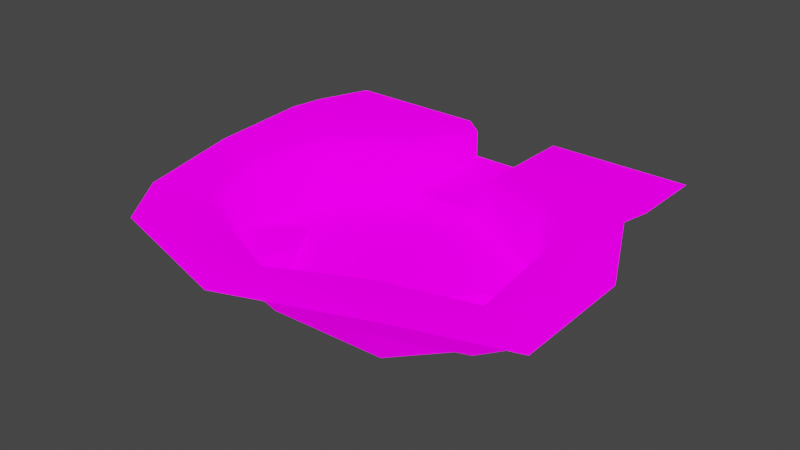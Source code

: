 # Source: Boundry1.blend  (saved by Blender 3.1.7; exported with 4.5.12 LTS)
import bpy
from mathutils import Matrix  # noqa: F401  (used for matrix-valued properties, if any)

bpy.ops.wm.read_factory_settings(use_empty=True)
scene = bpy.context.scene
scene.name = 'Scene'

# ---- collections
col_collection = bpy.data.collections.new('Collection'); scene.collection.children.link(col_collection)

# ---- images (referenced by path relative to the original .blend; pixels are not part of the script)
import os
ASSET_DIR = os.environ.get("B2B_ASSET_DIR", "")  # directory of the original .blend (textures are referenced by path, not embedded)
HERE = os.path.dirname(os.path.abspath(__file__))  # packed textures are extracted next to this script under _unpacked/

def load_image(name, relpath, width, height, colorspace="sRGB"):
    """Load a texture the original file referenced (path relative to the .blend, or extracted next to this script)."""
    p = next((c for c in (os.path.join(HERE, relpath), os.path.join(ASSET_DIR, relpath)) if relpath and os.path.exists(c)), "")
    if p:
        img = bpy.data.images.load(p, check_existing=True)
        img.name = name
    else:  # same state as the original file: an image datablock whose file is absent (Cycles renders it pink)
        img = bpy.data.images.new(name, width, height)
        img.source = "FILE"
        img.filepath = "//" + (relpath or name)
    img.colorspace_settings.name = colorspace
    return img
img_blackandwhite_png = load_image('BlackAndWhite.png', 'BlackAndWhite.png', 1024, 1024, 'sRGB')
img_blackandwhite_png_001 = load_image('BlackAndWhite.png.001', 'BlackAndWhite.png', 1024, 1024, 'sRGB')

# ---- materials (node trees are filled in below, after node groups)
mat_pinetree = bpy.data.materials.new('PineTree')
mat_pinetree.alpha_threshold = 0.0
mat_pinetree.use_backface_culling = True
mat_pinetree.use_transparent_shadow = False
mat_pinetree.line_color = (0.0, 0.0, 0.0, 1.0)
mat_pinetree_001 = bpy.data.materials.new('PineTree.001')
mat_pinetree_001.alpha_threshold = 0.0
mat_pinetree_001.use_backface_culling = True
mat_pinetree_001.use_transparent_shadow = False
mat_pinetree_001.line_color = (0.0, 0.0, 0.0, 1.0)
mat_dotmap = bpy.data.materials.new('Dotmap')
mat_dotmap.alpha_threshold = 0.0
mat_dotmap.use_backface_culling = True
mat_dotmap.use_transparent_shadow = False
mat_dotmap.line_color = (0.0, 0.0, 0.0, 1.0)

# ---- material node trees
mat_pinetree.use_nodes = True; mat_pinetree.node_tree.nodes.clear()
_N = mat_pinetree.node_tree.nodes; _L = mat_pinetree.node_tree.links
n0 = _N.new('ShaderNodeOutputMaterial'); n0.name = 'Material Output'; n0.location = (300, 300)
n1 = _N.new('ShaderNodeBsdfPrincipled'); n1.name = 'Principled BSDF'; n1.location = (10, 300)
n1.distribution = 'GGX'
n1.subsurface_method = 'RANDOM_WALK_SKIN'
n1.inputs[2].default_value = 0.4
n1.inputs[3].default_value = 1.45
n1.inputs[13].default_value = 0.0
n1.inputs[28].default_value = 1.0
n2 = _N.new('ShaderNodeTexImage'); n2.name = 'Image Texture'; n2.location = (-411, 269)
n2.image = img_blackandwhite_png
n2.interpolation = 'Closest'
_L.new(n1.outputs[0], n0.inputs[0])
_L.new(n2.outputs[0], n1.inputs[0])
_L.new(n2.outputs[0], n1.inputs[27])
n0.is_active_output = True
mat_pinetree_001.use_nodes = True; mat_pinetree_001.node_tree.nodes.clear()
_N = mat_pinetree_001.node_tree.nodes; _L = mat_pinetree_001.node_tree.links
n0 = _N.new('ShaderNodeOutputMaterial'); n0.name = 'Material Output'; n0.location = (300, 300)
n1 = _N.new('ShaderNodeBsdfPrincipled'); n1.name = 'Principled BSDF'; n1.location = (10, 300)
n1.distribution = 'GGX'
n1.subsurface_method = 'RANDOM_WALK_SKIN'
n1.inputs[2].default_value = 0.4
n1.inputs[3].default_value = 1.45
n1.inputs[13].default_value = 0.0
n1.inputs[28].default_value = 1.0
n2 = _N.new('ShaderNodeTexImage'); n2.name = 'Image Texture'; n2.location = (-411, 269)
n2.image = img_blackandwhite_png
n2.interpolation = 'Closest'
_L.new(n1.outputs[0], n0.inputs[0])
_L.new(n2.outputs[0], n1.inputs[0])
_L.new(n2.outputs[0], n1.inputs[27])
n0.is_active_output = True
mat_dotmap.use_nodes = True; mat_dotmap.node_tree.nodes.clear()
_N = mat_dotmap.node_tree.nodes; _L = mat_dotmap.node_tree.links
n0 = _N.new('ShaderNodeOutputMaterial'); n0.name = 'Material Output'; n0.location = (300, 300)
n1 = _N.new('ShaderNodeBsdfPrincipled'); n1.name = 'Principled BSDF'; n1.location = (10, 300)
n1.distribution = 'GGX'
n1.subsurface_method = 'RANDOM_WALK_SKIN'
n1.inputs[2].default_value = 0.4
n1.inputs[3].default_value = 1.45
n1.inputs[13].default_value = 0.0
n1.inputs[28].default_value = 1.0
n2 = _N.new('ShaderNodeTexImage'); n2.name = 'Image Texture'; n2.location = (-411, 269)
n2.image = img_blackandwhite_png_001
n2.interpolation = 'Closest'
_L.new(n1.outputs[0], n0.inputs[0])
_L.new(n2.outputs[0], n1.inputs[0])
_L.new(n2.outputs[0], n1.inputs[27])
n0.is_active_output = True

# ---- world
world_world = bpy.data.worlds.new('World'); scene.world = world_world
world_world.use_nodes = True; world_world.node_tree.nodes.clear()
_N = world_world.node_tree.nodes; _L = world_world.node_tree.links
n0 = _N.new('ShaderNodeOutputWorld'); n0.name = 'World Output'; n0.location = (300, 300)
n1 = _N.new('ShaderNodeBackground'); n1.name = 'Background'; n1.location = (10, 300)
n1.inputs[0].default_value = (0.05088, 0.05088, 0.05088, 1.0)
_L.new(n1.outputs[0], n0.inputs[0])
n0.is_active_output = True
world_world.color = (0.05088, 0.05088, 0.05088)
world_world.use_sun_shadow = False
world_world.sun_shadow_jitter_overblur = 0.0

# ---- meshes
me_cube = bpy.data.meshes.new('Cube')
me_cube.from_pydata([(0.2671, -17.14, 0.0), (4.605, 9.25, 0.0), (4.692, 10.27, 4.656), (13.92, 6.176, 5.38), (20.31, -2.109, 7.445), (19.3, -11.27, 4.656), (0.2671, -19.06, 5.64), (5.771, 11.22, 5.64), (14.67, 6.914, 6.365), (21.46, -1.838, 8.43), (20.29, -11.55, 5.64), (13.85, -18.35, 8.83), (0.0, -24.94, 5.64), (22.03, 12.81, 5.64), (22.03, 8.332, 6.365), (27.44, -2.697, 6.365), (27.17, -15.45, 5.64), (19.29, -22.8, 8.83), (4.692, 21.25, 4.656), (5.771, 21.25, 5.64), (0.0, 21.25, 1.469), (22.03, 21.25, 5.64), (0.0, 5.904, 0.0), (0.2671, -4.809, 0.0), (0.2671, -10.96, 0.0), (-7.048, -15.08, 0.0), (-13.36, -11.27, 4.656), (-7.386, -15.89, 6.454), (-5.771, 11.22, 6.905), (-13.36, 5.095, 7.268), (-16.18, -4.246, 6.697), (-14.34, -11.55, 5.64), (-7.901, -16.63, 7.439), (-22.03, 12.81, 6.905), (-22.03, 8.332, 7.268), (-22.03, -2.697, 6.697), (-20.82, -13.72, 5.64), (-13.08, -22.4, 7.439), (-5.771, 21.25, 5.64), (-4.648, 21.25, 1.469), (-22.03, 21.25, 5.64), (-12.75, -11.09, 1.91), (-4.188, -10.96, 2.049), (-6.203, -7.47, 2.049), (1.848, 8.203, 0.0), (-1.848, 8.203, 2.235e-08), (1.85, 8.708, 1.469), (-1.85, 8.708, 1.469), (-12.6, 4.357, 6.283), (-4.692, 10.27, 5.92), (13.16, 5.382, 0.0), (20.43, -2.214, 0.0), (18.27, -10.96, 0.0), (12.99, -16.8, 0.0), (0.2671, -18.13, 4.656), (13.33, -17.6, 7.845), (4.648, 9.76, 1.469), (4.648, 21.25, 1.469), (-4.605, 9.25, 0.0), (-11.85, 3.563, 0.0), (-13.77, -4.809, 0.0), (-15.03, -4.517, 5.712), (-4.692, 21.25, 4.656), (-4.648, 9.76, 1.469), (-7.199, -15.44, 2.08), (-6.203, -7.47, 0.0), (-9.104, -2.535, 0.0), (-4.188, -10.96, 0.0), (13.35, -2.54, 0.0), (9.852, -6.602, 0.0), (11.47, -10.17, 0.0), (17.05, -0.9538, 0.0), (17.73, -9.794, -1.336), (19.42, -2.95, -1.336), (16.77, -1.964, -1.336), (10.99, -6.655, -1.336), (13.87, -3.205, -1.336), (11.97, -9.289, -1.336), (15.6, -6.437, -1.336), (13.81, -12.25, 0.0), (13.84, -11.15, -1.336), (20.92, -6.666, 0.0), (20.14, -6.444, -1.336)], [], [(55, 54, 6, 11), (4, 5, 10, 9), (5, 55, 11, 10), (3, 4, 9, 8), (11, 17, 16, 10), (9, 15, 14, 8), (6, 12, 17, 11), (10, 16, 15, 9), (8, 14, 13, 7), (2, 3, 8, 7), (7, 19, 18, 2), (47, 20, 39, 63), (50, 1, 44, 22), (13, 21, 19, 7), (79, 80, 77, 70), (59, 22, 45, 58), (0, 79, 70, 24), (27, 32, 6, 54), (61, 30, 31, 26), (26, 31, 32, 27), (48, 29, 30, 61), (32, 31, 36, 37), (30, 29, 34, 35), (6, 32, 37, 12), (31, 30, 35, 36), (29, 28, 33, 34), (49, 28, 29, 48), (28, 49, 62, 38), (33, 28, 38, 40), (20, 46, 56, 57), (24, 67, 25, 0), (24, 23, 65, 67), (22, 66, 23), (60, 66, 59), (41, 64, 42, 43), (60, 41, 43, 66), (65, 23, 66), (59, 66, 22), (44, 45, 22), (47, 46, 20), (53, 55, 5, 52), (51, 4, 3, 50), (0, 54, 55, 53), (52, 5, 81), (50, 3, 2, 56), (56, 2, 18, 57), (56, 1, 50), (60, 59, 48, 61), (0, 25, 64), (59, 63, 49, 48), (63, 39, 62, 49), (46, 44, 1, 56), (63, 59, 58), (41, 60, 61, 26), (64, 41, 26, 27), (64, 27, 54, 0), (42, 64, 25, 67), (43, 42, 67, 65), (43, 65, 66), (44, 46, 47, 45), (47, 63, 58, 45), (50, 22, 68, 71), (51, 50, 71), (22, 23, 69, 68), (24, 70, 69, 23), (53, 79, 0), (77, 78, 75), (69, 75, 76, 68), (51, 73, 82, 81), (68, 76, 74, 71), (71, 74, 73, 51), (70, 77, 75, 69), (74, 78, 73), (72, 78, 80), (75, 78, 76), (73, 78, 82), (76, 78, 74), (52, 72, 80, 79), (52, 79, 53), (80, 78, 77), (81, 5, 4, 51), (81, 82, 72, 52), (82, 78, 72)])
me_cube.polygons.foreach_set('use_smooth', [True] * 83)
me_cube.polygons.foreach_set('material_index', [1, 1, 1, 1, 1, 1, 1, 1, 1, 1, 1, 1, 1, 1, 0, 1, 1, 1, 1, 1, 1, 1, 1, 1, 1, 1, 1, 1, 1, 1, 1, 1, 1, 1, 1, 1, 1, 1, 1, 1, 0, 0, 0, 0, 0, 0, 0, 0, 0, 0, 0, 0, 0, 0, 0, 0, 0, 0, 0, 0, 0, 1, 0, 1, 1, 1, 0, 0, 0, 0, 0, 0, 0, 0, 0, 0, 0, 0, 1, 0, 0, 0, 0])
_uv = me_cube.uv_layers.new(name='UVMap')
_uv.uv.foreach_set('vector', [0.2415, 0.6632, 0.2287, 0.7495, 0.2177, 0.7503, 0.2321, 0.6578, 0.3359, 0.6018, 0.2729, 0.6223, 0.2679, 0.6122, 0.3369, 0.5894, 0.2729, 0.6223, 0.2415, 0.6632, 0.2321, 0.6578, 0.2679, 0.6122, 0.4023, 0.6387, 0.3359, 0.6018, 0.3369, 0.5894, 0.4085, 0.6298, 0.2321, 0.6578, 0.174, 0.6021, 0.1724, 0.5672, 0.2679, 0.6122, 0.3369, 0.5894, 0.3254, 0.5592, 0.4072, 0.5806, 0.4085, 0.6298, 0.2177, 0.7503, 0.1781, 0.7535, 0.174, 0.6021, 0.2321, 0.6578, 0.2679, 0.6122, 0.1724, 0.5672, 0.3254, 0.5592, 0.3369, 0.5894, 0.4085, 0.6298, 0.4072, 0.5806, 0.4364, 0.5735, 0.4481, 0.6748, 0.4423, 0.6849, 0.4023, 0.6387, 0.4085, 0.6298, 0.4481, 0.6748, 0.4481, 0.6748, 0.5125, 0.6748, 0.5126, 0.6866, 0.4423, 0.6849, 0.4221, 0.759, 0.5104, 0.7465, 0.5109, 0.7745, 0.4259, 0.7816, 0.3803, 0.6672, 0.4114, 0.7142, 0.4074, 0.7326, 0.3935, 0.7464, 0.4364, 0.5735, 0.494, 0.5639, 0.5125, 0.6748, 0.4481, 0.6748, 0.2892, 0.675, 0.2989, 0.6734, 0.3067, 0.6807, 0.2999, 0.6875, 0.3738, 0.8155, 0.3935, 0.7464, 0.4075, 0.7597, 0.4115, 0.7773, 0.2667, 0.7456, 0.2892, 0.675, 0.2999, 0.6875, 0.2976, 0.7453, 0.2475, 0.8009, 0.2382, 0.807, 0.2177, 0.7503, 0.2287, 0.7495, 0.3281, 0.8609, 0.3287, 0.873, 0.2765, 0.8541, 0.2817, 0.8431, 0.2817, 0.8431, 0.2765, 0.8541, 0.2382, 0.807, 0.2475, 0.8009, 0.3902, 0.8486, 0.3963, 0.8585, 0.3287, 0.873, 0.3281, 0.8609, 0.2382, 0.807, 0.2765, 0.8541, 0.1779, 0.9057, 0.1794, 0.8699, 0.3287, 0.873, 0.3963, 0.8585, 0.412, 0.9224, 0.3355, 0.9142, 0.2177, 0.7503, 0.2382, 0.807, 0.1794, 0.8699, 0.1781, 0.7535, 0.2765, 0.8541, 0.3287, 0.873, 0.3355, 0.9142, 0.1779, 0.9057, 0.3963, 0.8585, 0.4459, 0.8192, 0.4428, 0.9266, 0.412, 0.9224, 0.44, 0.8086, 0.4459, 0.8192, 0.3963, 0.8585, 0.3902, 0.8486, 0.4459, 0.8192, 0.44, 0.8086, 0.5125, 0.8064, 0.5126, 0.8184, 0.4428, 0.9266, 0.4459, 0.8192, 0.5126, 0.8184, 0.5019, 0.9322, 0.5104, 0.7465, 0.4216, 0.7332, 0.4259, 0.7113, 0.5111, 0.7187, 0.2976, 0.7453, 0.2984, 0.7687, 0.2784, 0.7745, 0.2667, 0.7456, 0.2976, 0.7453, 0.3309, 0.7449, 0.3168, 0.7786, 0.2984, 0.7687, 0.3935, 0.7464, 0.3408, 0.7973, 0.3309, 0.7449, 0.3304, 0.8219, 0.3408, 0.7973, 0.3738, 0.8155, 0.2945, 0.823, 0.2683, 0.7898, 0.2966, 0.7813, 0.3097, 0.7898, 0.3304, 0.8219, 0.2945, 0.823, 0.3097, 0.7898, 0.3408, 0.7973, 0.3168, 0.7786, 0.3309, 0.7449, 0.3408, 0.7973, 0.3738, 0.8155, 0.3408, 0.7973, 0.3935, 0.7464, 0.4074, 0.7326, 0.4075, 0.7597, 0.3935, 0.7464, 0.4221, 0.759, 0.4216, 0.7332, 0.5104, 0.7465, 0.1928, 0.1727, 0.1502, 0.1516, 0.1904, 0.09932, 0.2177, 0.1379, 0.2672, 0.1211, 0.271, 0.07311, 0.3559, 0.1204, 0.3277, 0.1568, 0.1825, 0.257, 0.1338, 0.262, 0.1502, 0.1516, 0.1928, 0.1727, 0.2177, 0.1379, 0.1904, 0.09932, 0.242, 0.1296, 0.3277, 0.1568, 0.3559, 0.1204, 0.407, 0.1795, 0.3861, 0.2132, 0.3861, 0.2132, 0.407, 0.1795, 0.4969, 0.1816, 0.495, 0.2226, 0.3861, 0.2132, 0.3675, 0.2169, 0.3277, 0.1568, 0.264, 0.3546, 0.3195, 0.3464, 0.3404, 0.3887, 0.261, 0.4045, 0.1825, 0.257, 0.1974, 0.294, 0.1846, 0.3136, 0.3195, 0.3464, 0.3861, 0.303, 0.4041, 0.3376, 0.3404, 0.3887, 0.3861, 0.303, 0.4948, 0.294, 0.4968, 0.3347, 0.4041, 0.3376, 0.3806, 0.2411, 0.3624, 0.2404, 0.3675, 0.2169, 0.3861, 0.2132, 0.3861, 0.303, 0.3195, 0.3464, 0.3676, 0.2975, 0.218, 0.356, 0.264, 0.3546, 0.261, 0.4045, 0.2016, 0.3817, 0.1846, 0.3136, 0.218, 0.356, 0.2016, 0.3817, 0.1579, 0.3277, 0.1846, 0.3136, 0.1579, 0.3277, 0.1338, 0.262, 0.1825, 0.257, 0.2207, 0.3026, 0.1846, 0.3136, 0.1974, 0.294, 0.2231, 0.2865, 0.2375, 0.3135, 0.2207, 0.3026, 0.2231, 0.2865, 0.2466, 0.2993, 0.2375, 0.3135, 0.2466, 0.2993, 0.2772, 0.3231, 0.3624, 0.2404, 0.3806, 0.2411, 0.3812, 0.2742, 0.3625, 0.275, 0.3812, 0.2742, 0.3861, 0.303, 0.3676, 0.2975, 0.3625, 0.275, 0.3803, 0.6672, 0.3935, 0.7464, 0.3394, 0.6761, 0.3436, 0.6554, 0.333, 0.6393, 0.3803, 0.6672, 0.3436, 0.6554, 0.3935, 0.7464, 0.3309, 0.7449, 0.3192, 0.6942, 0.3394, 0.6761, 0.2976, 0.7453, 0.2999, 0.6875, 0.3192, 0.6942, 0.3309, 0.7449, 0.2748, 0.6797, 0.2892, 0.675, 0.2667, 0.7456, 0.3067, 0.6807, 0.3172, 0.6654, 0.3178, 0.6836, 0.3192, 0.6942, 0.3178, 0.6836, 0.3308, 0.671, 0.3394, 0.6761, 0.333, 0.6393, 0.3291, 0.6494, 0.316, 0.6536, 0.3133, 0.646, 0.3394, 0.6761, 0.3308, 0.671, 0.3342, 0.6588, 0.3436, 0.6554, 0.3436, 0.6554, 0.3342, 0.6588, 0.3291, 0.6494, 0.333, 0.6393, 0.2999, 0.6875, 0.3067, 0.6807, 0.3178, 0.6836, 0.3192, 0.6942, 0.3342, 0.6588, 0.3172, 0.6654, 0.3291, 0.6494, 0.3035, 0.6577, 0.3172, 0.6654, 0.2989, 0.6734, 0.3178, 0.6836, 0.3172, 0.6654, 0.3308, 0.671, 0.3291, 0.6494, 0.3172, 0.6654, 0.316, 0.6536, 0.3308, 0.671, 0.3172, 0.6654, 0.3342, 0.6588, 0.2942, 0.6524, 0.3035, 0.6577, 0.2989, 0.6734, 0.2892, 0.675, 0.2942, 0.6524, 0.2892, 0.675, 0.2748, 0.6797, 0.2989, 0.6734, 0.3172, 0.6654, 0.3067, 0.6807, 0.242, 0.1296, 0.1904, 0.09932, 0.271, 0.07311, 0.2672, 0.1211, 0.3133, 0.646, 0.316, 0.6536, 0.3035, 0.6577, 0.2942, 0.6524, 0.316, 0.6536, 0.3172, 0.6654, 0.3035, 0.6577])
me_cube.materials.append(mat_pinetree)
me_cube.materials.append(mat_pinetree_001)
me_cube.use_remesh_preserve_volume = False
me_cube.use_remesh_preserve_attributes = False
me_cube.use_mirror_vertex_groups = False
me_cube.update()
me_cube_001 = bpy.data.meshes.new('Cube.001')
me_cube_001.from_pydata([(0.2671, -17.14, 0.02), (4.605, 9.25, 0.02), (0.0, 5.904, 0.02), (9.852, -6.602, 0.02), (0.2671, -10.96, 0.02), (-7.048, -15.08, 0.02), (-12.75, -11.09, 1.93), (-4.188, -10.96, 2.069), (-6.203, -7.47, 2.069), (1.848, 8.203, 0.02), (-1.848, 8.203, 0.02), (13.16, 5.382, 0.02), (20.43, -2.214, 0.02), (18.27, -10.96, 0.02), (12.99, -16.8, 0.02), (-4.605, 9.25, 0.02), (-11.85, 3.563, 0.02), (-13.77, -4.809, 0.02), (-7.199, -15.44, 2.1), (-6.203, -7.47, 0.02), (-9.104, -2.535, 0.02), (-4.188, -10.96, 0.02), (13.35, -2.54, 0.02), (11.47, -10.17, 0.02), (17.05, -0.9538, 0.02), (13.81, -12.25, 0.02), (0.0, 21.25, 1.489), (-4.648, 21.25, 1.489), (1.85, 8.708, 1.489), (-1.85, 8.708, 1.489), (4.648, 9.76, 1.489), (4.648, 21.25, 1.489), (-4.648, 9.76, 1.489)], [], [(11, 1, 9, 2), (16, 2, 10, 15), (0, 25, 23, 4), (4, 21, 5, 0), (4, 3, 19, 21), (2, 20, 3), (17, 20, 16), (6, 18, 7, 8), (17, 6, 8, 20), (19, 3, 20), (16, 20, 2), (9, 10, 2), (11, 2, 22, 24), (12, 11, 24), (2, 3, 22), (4, 23, 3), (14, 25, 0), (13, 25, 14), (29, 26, 27, 32), (26, 28, 30, 31), (29, 28, 26)])
_uv = me_cube_001.uv_layers.new(name='UVMap')
_uv.uv.foreach_set('vector', [0.7449, 0.5881, 0.5271, 0.6876, 0.4569, 0.6607, 0.4099, 0.6015, 0.1082, 0.5413, 0.4099, 0.6015, 0.3628, 0.6607, 0.2926, 0.6876, 0.4167, 0.008807, 0.7615, 0.1347, 0.7017, 0.188, 0.4167, 0.1678, 0.4167, 0.1678, 0.3033, 0.1677, 0.2305, 0.06173, 0.4167, 0.008807, 0.4167, 0.1678, 0.6606, 0.2799, 0.252, 0.2575, 0.3033, 0.1677, 0.4099, 0.6015, 0.1781, 0.3845, 0.6606, 0.2799, 0.05938, 0.326, 0.1781, 0.3845, 0.1082, 0.5413, 0.08532, 0.1645, 0.2266, 0.0525, 0.3033, 0.1677, 0.252, 0.2575, 0.05938, 0.326, 0.08532, 0.1645, 0.252, 0.2575, 0.1781, 0.3845, 0.252, 0.2575, 0.6606, 0.2799, 0.1781, 0.3845, 0.1082, 0.5413, 0.1781, 0.3845, 0.4099, 0.6015, 0.4569, 0.6607, 0.3628, 0.6607, 0.4099, 0.6015, 0.7449, 0.5881, 0.4099, 0.6015, 0.7495, 0.3844, 0.8439, 0.4252, 0.9299, 0.3927, 0.7449, 0.5881, 0.8439, 0.4252, 0.4099, 0.6015, 0.6606, 0.2799, 0.7495, 0.3844, 0.4167, 0.1678, 0.7017, 0.188, 0.6606, 0.2799, 0.7406, 0.01755, 0.7615, 0.1347, 0.4167, 0.008807, 0.875, 0.1678, 0.7615, 0.1347, 0.7406, 0.01755, 0.3628, 0.6737, 0.4099, 0.9963, 0.2915, 0.9963, 0.2915, 0.7007, 0.4099, 0.9963, 0.4569, 0.6737, 0.5282, 0.7007, 0.5282, 0.9963, 0.3628, 0.6737, 0.4569, 0.6737, 0.4099, 0.9963])
me_cube_001.materials.append(mat_dotmap)
me_cube_001.use_remesh_preserve_volume = False
me_cube_001.use_remesh_preserve_attributes = False
me_cube_001.use_mirror_vertex_groups = False
me_cube_001.update()

# ---- objects
ob_boundry1 = bpy.data.objects.new('Boundry1', me_cube)
ob_dotmap = bpy.data.objects.new('Dotmap', me_cube_001)

# ---- transforms, parenting, visibility, modifiers, constraints
ob_boundry1.location = (0.0, 0.0, 0.0)
ob_boundry1.lock_rotations_4d = False
ob_boundry1.empty_display_type = 'ARROWS'
ob_boundry1.lineart.crease_threshold = 0.0
ob_dotmap.location = (0.0, 0.0, 0.0)
ob_dotmap.lock_rotations_4d = False
ob_dotmap.empty_display_type = 'ARROWS'
ob_dotmap.lineart.crease_threshold = 0.0

# ---- collection membership
col_collection.objects.link(ob_boundry1)
col_collection.objects.link(ob_dotmap)

# ---- scene / render settings (as saved in the file)
scene.frame_start = 1; scene.frame_end = 250; scene.frame_set(0)
scene.render.engine = 'BLENDER_EEVEE_NEXT'
scene.cycles.sampling_pattern = 'TABULATED_SOBOL'
scene.cycles.use_light_tree = False
scene.view_settings.view_transform = 'Filmic'
bpy.context.view_layer.update()

# ---- added for rendering (the .blend has no active camera and no usable light): camera, sun
cam_auto = bpy.data.cameras.new('AutoCamera')
cam_auto.lens = 50.0
cam_auto.sensor_width = 36.0
cam_auto.clip_end = 1111.21
ob_auto_camera = bpy.data.objects.new('AutoCamera', cam_auto)
scene.collection.objects.link(ob_auto_camera)
ob_auto_camera.location = (66.0226, -77.823, 54.4005)
ob_auto_camera.rotation_euler = (1.09748, -7.21219e-08, 0.694738)
scene.camera = ob_auto_camera
light_auto_sun = bpy.data.lights.new('AutoSun', 'SUN')
light_auto_sun.energy = 3.0
light_auto_sun.angle = 0.0523599
ob_auto_sun = bpy.data.objects.new('AutoSun', light_auto_sun)
scene.collection.objects.link(ob_auto_sun)
ob_auto_sun.rotation_euler = (0.872665, 0.174533, 0.523599)
bpy.context.view_layer.update()
